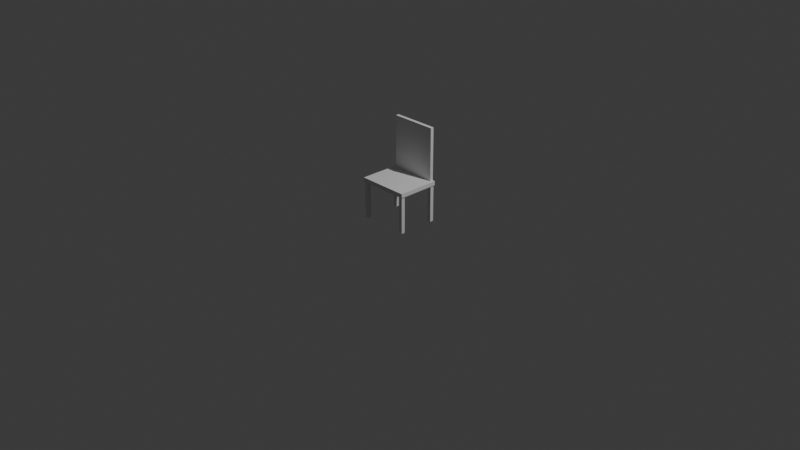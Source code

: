 # Source: chair_output.blend  (saved by Blender 4.5.88; exported with 4.5.12 LTS)
import bpy
from mathutils import Matrix  # noqa: F401  (used for matrix-valued properties, if any)

bpy.ops.wm.read_factory_settings(use_empty=True)
scene = bpy.context.scene
scene.name = 'Scene'

# ---- collections
col_collection = bpy.data.collections.new('Collection'); scene.collection.children.link(col_collection)
col_assets_furniture_chair_simple = bpy.data.collections.new('assets.furniture.chair_simple'); scene.collection.children.link(col_assets_furniture_chair_simple)

# ---- world
world_world = bpy.data.worlds.new('World'); scene.world = world_world
world_world.use_nodes = True; world_world.node_tree.nodes.clear()
_N = world_world.node_tree.nodes; _L = world_world.node_tree.links
n0 = _N.new('ShaderNodeOutputWorld'); n0.name = 'World Output'; n0.location = (200, 100)
n1 = _N.new('ShaderNodeBackground'); n1.name = 'Background'; n1.location = (-200, 100)
n1.inputs[0].default_value = (0.05088, 0.05088, 0.05088, 1.0)
_L.new(n1.outputs[0], n0.inputs[0])
n0.is_active_output = True
world_world.color = (0.05088, 0.05088, 0.05088)
world_world.sun_shadow_jitter_overblur = 0.0

# ---- cameras
cam_camera = bpy.data.cameras.new('Camera')
cam_camera.clip_end = 100.0
cam_camera.ortho_scale = 7.314

# ---- lights
light_light = bpy.data.lights.new('Light', 'POINT')
light_light.energy = 1000.0
light_light.shadow_soft_size = 0.1

# ---- meshes
me_unit_cube = bpy.data.meshes.new('__unit_cube__')
me_unit_cube.from_pydata([(-0.5, -0.5, -0.5), (0.5, -0.5, -0.5), (0.5, 0.5, -0.5), (-0.5, 0.5, -0.5), (-0.5, -0.5, 0.5), (0.5, -0.5, 0.5), (0.5, 0.5, 0.5), (-0.5, 0.5, 0.5)], [], [(0, 1, 2, 3), (4, 5, 6, 7), (0, 1, 5, 4), (1, 2, 6, 5), (2, 3, 7, 6), (3, 0, 4, 7)])
me_unit_cube.update()

# ---- objects
ob_light = bpy.data.objects.new('Light', light_light)
ob_camera = bpy.data.objects.new('Camera', cam_camera)
ob_assets_furniture_chair_simple__back__anchor = bpy.data.objects.new('assets.furniture.chair_simple::back::ANCHOR', None)
ob_assets_furniture_chair_simple__back__0 = bpy.data.objects.new('assets.furniture.chair_simple::back::0', me_unit_cube)
ob_assets_furniture_chair_simple__seat__anchor = bpy.data.objects.new('assets.furniture.chair_simple::seat::ANCHOR', None)
ob_assets_furniture_chair_simple__seat__0 = bpy.data.objects.new('assets.furniture.chair_simple::seat::0', me_unit_cube)
ob_assets_furniture_chair_simple__supports__anchor = bpy.data.objects.new('assets.furniture.chair_simple::supports::ANCHOR', None)
ob_assets_furniture_chair_simple__supports__0 = bpy.data.objects.new('assets.furniture.chair_simple::supports::0', me_unit_cube)
ob_assets_furniture_chair_simple__supports__1 = bpy.data.objects.new('assets.furniture.chair_simple::supports::1', me_unit_cube)
ob_assets_furniture_chair_simple__supports__2 = bpy.data.objects.new('assets.furniture.chair_simple::supports::2', me_unit_cube)
ob_assets_furniture_chair_simple__supports__3 = bpy.data.objects.new('assets.furniture.chair_simple::supports::3', me_unit_cube)

# ---- transforms, parenting, visibility, modifiers, constraints
ob_light.location = (4.076, 1.005, 5.904)
ob_light.rotation_euler = (0.6503, 0.05522, 1.866)
ob_light.lock_rotations_4d = False
ob_light.empty_display_type = 'ARROWS'
ob_light.color = (0.0, 0.0, 0.0, 0.0)
ob_light.lineart.crease_threshold = 0.0
ob_camera.location = (7.359, -6.926, 4.958)
ob_camera.rotation_euler = (1.109, 0.0, 0.8149)
ob_camera.lock_rotations_4d = False
ob_camera.empty_display_type = 'ARROWS'
ob_camera.color = (0.0, 0.0, 0.0, 0.0)
ob_camera.display_type = 'WIRE'
ob_camera.lineart.crease_threshold = 0.0
ob_assets_furniture_chair_simple__back__anchor.location = (0.0, 0.2074, 0.437)
ob_assets_furniture_chair_simple__back__0.parent = ob_assets_furniture_chair_simple__back__anchor
ob_assets_furniture_chair_simple__back__0.location = (0.0, 0.0, 0.2815)
ob_assets_furniture_chair_simple__back__0.scale = (0.495, 0.0352, 0.563)
ob_assets_furniture_chair_simple__seat__anchor.location = (0.0, 0.0, -0.044)
ob_assets_furniture_chair_simple__seat__0.parent = ob_assets_furniture_chair_simple__seat__anchor
ob_assets_furniture_chair_simple__seat__0.location = (0.0, 0.0, 0.459)
ob_assets_furniture_chair_simple__seat__0.scale = (0.55, 0.45, 0.044)
ob_assets_furniture_chair_simple__supports__anchor.location = (0.0, 0.0, 0.0)
ob_assets_furniture_chair_simple__supports__0.parent = ob_assets_furniture_chair_simple__supports__anchor
ob_assets_furniture_chair_simple__supports__0.location = (-0.2467, -0.1968, 0.2175)
ob_assets_furniture_chair_simple__supports__0.scale = (0.04, 0.04, 0.435)
ob_assets_furniture_chair_simple__supports__1.parent = ob_assets_furniture_chair_simple__supports__anchor
ob_assets_furniture_chair_simple__supports__1.location = (0.2467, -0.1968, 0.2175)
ob_assets_furniture_chair_simple__supports__1.scale = (0.04, 0.04, 0.435)
ob_assets_furniture_chair_simple__supports__2.parent = ob_assets_furniture_chair_simple__supports__anchor
ob_assets_furniture_chair_simple__supports__2.location = (-0.2467, 0.1968, 0.2175)
ob_assets_furniture_chair_simple__supports__2.scale = (0.04, 0.04, 0.435)
ob_assets_furniture_chair_simple__supports__3.parent = ob_assets_furniture_chair_simple__supports__anchor
ob_assets_furniture_chair_simple__supports__3.location = (0.2467, 0.1968, 0.2175)
ob_assets_furniture_chair_simple__supports__3.scale = (0.04, 0.04, 0.435)

# ---- collection membership
col_collection.objects.link(ob_light)
col_collection.objects.link(ob_camera)
col_assets_furniture_chair_simple.objects.link(ob_assets_furniture_chair_simple__back__anchor)
col_assets_furniture_chair_simple.objects.link(ob_assets_furniture_chair_simple__back__0)
col_assets_furniture_chair_simple.objects.link(ob_assets_furniture_chair_simple__seat__anchor)
col_assets_furniture_chair_simple.objects.link(ob_assets_furniture_chair_simple__seat__0)
col_assets_furniture_chair_simple.objects.link(ob_assets_furniture_chair_simple__supports__anchor)
col_assets_furniture_chair_simple.objects.link(ob_assets_furniture_chair_simple__supports__0)
col_assets_furniture_chair_simple.objects.link(ob_assets_furniture_chair_simple__supports__1)
col_assets_furniture_chair_simple.objects.link(ob_assets_furniture_chair_simple__supports__2)
col_assets_furniture_chair_simple.objects.link(ob_assets_furniture_chair_simple__supports__3)

# ---- scene / render settings (as saved in the file)
scene.camera = ob_camera
scene.frame_start = 1; scene.frame_end = 250; scene.frame_set(1)
scene.render.engine = 'BLENDER_EEVEE_NEXT'
bpy.context.view_layer.update()
